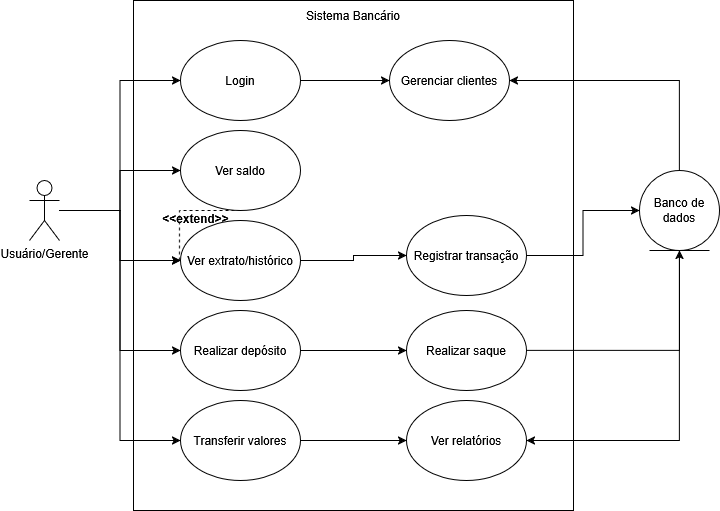

The diagram above was exported from draw.io. Its source (the exported page's mxGraphModel, read from the mxfile embedded in the PNG):
<mxGraphModel dx="872" dy="487" grid="1" gridSize="10" guides="1" tooltips="1" connect="1" arrows="1" fold="1" page="1" pageScale="1" pageWidth="827" pageHeight="1169" math="0" shadow="0">
  <root>
    <mxCell id="0" />
    <mxCell id="1" parent="0" />
    <mxCell id="xu8q0jzaAww7cm59bWeo-1" parent="1" style="shape=umlActor;verticalLabelPosition=bottom;verticalAlign=top;html=1;" value="Usuário/Gerente" vertex="1">
      <mxGeometry height="60" width="30" x="90" y="220" as="geometry" />
    </mxCell>
    <mxCell id="xu8q0jzaAww7cm59bWeo-2" parent="1" style="rounded=0;whiteSpace=wrap;html=1;" value="" vertex="1">
      <mxGeometry height="510" width="440" x="194" y="40" as="geometry" />
    </mxCell>
    <mxCell id="xu8q0jzaAww7cm59bWeo-3" parent="1" style="text;html=1;whiteSpace=wrap;strokeColor=none;fillColor=none;align=center;verticalAlign=middle;rounded=0;" value="&lt;div&gt;Sistema Bancário&lt;/div&gt;" vertex="1">
      <mxGeometry height="30" width="106" x="361" y="40" as="geometry" />
    </mxCell>
    <mxCell id="xu8q0jzaAww7cm59bWeo-17" edge="1" parent="1" source="xu8q0jzaAww7cm59bWeo-4" style="edgeStyle=orthogonalEdgeStyle;rounded=0;orthogonalLoop=1;jettySize=auto;html=1;" target="xu8q0jzaAww7cm59bWeo-16">
      <mxGeometry relative="1" as="geometry" />
    </mxCell>
    <mxCell id="xu8q0jzaAww7cm59bWeo-4" parent="1" style="ellipse;whiteSpace=wrap;html=1;" value="Login" vertex="1">
      <mxGeometry height="80" width="120" x="241" y="80" as="geometry" />
    </mxCell>
    <mxCell id="xu8q0jzaAww7cm59bWeo-14" edge="1" parent="1" source="xu8q0jzaAww7cm59bWeo-5" style="edgeStyle=orthogonalEdgeStyle;rounded=0;orthogonalLoop=1;jettySize=auto;html=1;dashed=1;" target="xu8q0jzaAww7cm59bWeo-6">
      <mxGeometry relative="1" as="geometry">
        <Array as="points">
          <mxPoint x="240" y="250" />
          <mxPoint x="240" y="300" />
        </Array>
      </mxGeometry>
    </mxCell>
    <mxCell id="xu8q0jzaAww7cm59bWeo-5" parent="1" style="ellipse;whiteSpace=wrap;html=1;" value="Ver saldo" vertex="1">
      <mxGeometry height="80" width="120" x="241" y="170" as="geometry" />
    </mxCell>
    <mxCell id="xu8q0jzaAww7cm59bWeo-20" edge="1" parent="1" source="xu8q0jzaAww7cm59bWeo-6" style="edgeStyle=orthogonalEdgeStyle;rounded=0;orthogonalLoop=1;jettySize=auto;html=1;" target="xu8q0jzaAww7cm59bWeo-19">
      <mxGeometry relative="1" as="geometry" />
    </mxCell>
    <mxCell id="xu8q0jzaAww7cm59bWeo-6" parent="1" style="ellipse;whiteSpace=wrap;html=1;" value="Ver extrato/histórico" vertex="1">
      <mxGeometry height="80" width="120" x="241" y="260" as="geometry" />
    </mxCell>
    <mxCell id="xu8q0jzaAww7cm59bWeo-22" edge="1" parent="1" source="xu8q0jzaAww7cm59bWeo-7" style="edgeStyle=orthogonalEdgeStyle;rounded=0;orthogonalLoop=1;jettySize=auto;html=1;" target="xu8q0jzaAww7cm59bWeo-21">
      <mxGeometry relative="1" as="geometry" />
    </mxCell>
    <mxCell id="xu8q0jzaAww7cm59bWeo-7" parent="1" style="ellipse;whiteSpace=wrap;html=1;" value="Realizar depósito" vertex="1">
      <mxGeometry height="80" width="120" x="241" y="350" as="geometry" />
    </mxCell>
    <mxCell id="xu8q0jzaAww7cm59bWeo-25" edge="1" parent="1" source="xu8q0jzaAww7cm59bWeo-8" style="edgeStyle=orthogonalEdgeStyle;rounded=0;orthogonalLoop=1;jettySize=auto;html=1;" target="xu8q0jzaAww7cm59bWeo-23">
      <mxGeometry relative="1" as="geometry" />
    </mxCell>
    <mxCell id="xu8q0jzaAww7cm59bWeo-8" parent="1" style="ellipse;whiteSpace=wrap;html=1;" value="Transferir valores" vertex="1">
      <mxGeometry height="80" width="120" x="241" y="440" as="geometry" />
    </mxCell>
    <mxCell id="xu8q0jzaAww7cm59bWeo-9" edge="1" parent="1" source="xu8q0jzaAww7cm59bWeo-1" style="edgeStyle=orthogonalEdgeStyle;rounded=0;orthogonalLoop=1;jettySize=auto;html=1;entryX=0;entryY=0.5;entryDx=0;entryDy=0;" target="xu8q0jzaAww7cm59bWeo-4">
      <mxGeometry relative="1" as="geometry" />
    </mxCell>
    <mxCell id="xu8q0jzaAww7cm59bWeo-10" edge="1" parent="1" source="xu8q0jzaAww7cm59bWeo-1" style="edgeStyle=orthogonalEdgeStyle;rounded=0;orthogonalLoop=1;jettySize=auto;html=1;" target="xu8q0jzaAww7cm59bWeo-5">
      <mxGeometry relative="1" as="geometry" />
    </mxCell>
    <mxCell id="xu8q0jzaAww7cm59bWeo-11" edge="1" parent="1" source="xu8q0jzaAww7cm59bWeo-1" style="edgeStyle=orthogonalEdgeStyle;rounded=0;orthogonalLoop=1;jettySize=auto;html=1;" target="xu8q0jzaAww7cm59bWeo-6">
      <mxGeometry relative="1" as="geometry" />
    </mxCell>
    <mxCell id="xu8q0jzaAww7cm59bWeo-12" edge="1" parent="1" source="xu8q0jzaAww7cm59bWeo-1" style="edgeStyle=orthogonalEdgeStyle;rounded=0;orthogonalLoop=1;jettySize=auto;html=1;entryX=0;entryY=0.5;entryDx=0;entryDy=0;" target="xu8q0jzaAww7cm59bWeo-7">
      <mxGeometry relative="1" as="geometry" />
    </mxCell>
    <mxCell id="xu8q0jzaAww7cm59bWeo-13" edge="1" parent="1" source="xu8q0jzaAww7cm59bWeo-1" style="edgeStyle=orthogonalEdgeStyle;rounded=0;orthogonalLoop=1;jettySize=auto;html=1;entryX=0;entryY=0.5;entryDx=0;entryDy=0;" target="xu8q0jzaAww7cm59bWeo-8">
      <mxGeometry relative="1" as="geometry" />
    </mxCell>
    <mxCell id="xu8q0jzaAww7cm59bWeo-15" parent="1" style="text;align=center;fontStyle=1;verticalAlign=middle;spacingLeft=3;spacingRight=3;strokeColor=none;rotatable=0;points=[[0,0.5],[1,0.5]];portConstraint=eastwest;html=1;" value="&amp;lt;&amp;lt;extend&amp;gt;&amp;gt;" vertex="1">
      <mxGeometry height="16" width="29" x="241" y="250" as="geometry" />
    </mxCell>
    <mxCell id="xu8q0jzaAww7cm59bWeo-16" parent="1" style="ellipse;whiteSpace=wrap;html=1;" value="Gerenciar clientes" vertex="1">
      <mxGeometry height="80" width="120" x="450" y="80" as="geometry" />
    </mxCell>
    <mxCell id="xu8q0jzaAww7cm59bWeo-28" edge="1" parent="1" source="xu8q0jzaAww7cm59bWeo-19" style="edgeStyle=orthogonalEdgeStyle;rounded=0;orthogonalLoop=1;jettySize=auto;html=1;" target="xu8q0jzaAww7cm59bWeo-26">
      <mxGeometry relative="1" as="geometry" />
    </mxCell>
    <mxCell id="xu8q0jzaAww7cm59bWeo-19" parent="1" style="ellipse;whiteSpace=wrap;html=1;" value="Registrar transação" vertex="1">
      <mxGeometry height="80" width="120" x="467" y="255" as="geometry" />
    </mxCell>
    <mxCell id="xu8q0jzaAww7cm59bWeo-30" edge="1" parent="1" source="xu8q0jzaAww7cm59bWeo-21" style="edgeStyle=orthogonalEdgeStyle;rounded=0;orthogonalLoop=1;jettySize=auto;html=1;" target="xu8q0jzaAww7cm59bWeo-26">
      <mxGeometry relative="1" as="geometry" />
    </mxCell>
    <mxCell id="xu8q0jzaAww7cm59bWeo-21" parent="1" style="ellipse;whiteSpace=wrap;html=1;" value="Realizar saque" vertex="1">
      <mxGeometry height="80" width="120" x="467" y="350" as="geometry" />
    </mxCell>
    <mxCell id="xu8q0jzaAww7cm59bWeo-23" parent="1" style="ellipse;whiteSpace=wrap;html=1;" value="Ver relatórios" vertex="1">
      <mxGeometry height="80" width="120" x="467" y="440" as="geometry" />
    </mxCell>
    <mxCell id="xu8q0jzaAww7cm59bWeo-29" edge="1" parent="1" source="xu8q0jzaAww7cm59bWeo-26" style="edgeStyle=orthogonalEdgeStyle;rounded=0;orthogonalLoop=1;jettySize=auto;html=1;" target="xu8q0jzaAww7cm59bWeo-16">
      <mxGeometry relative="1" as="geometry">
        <Array as="points">
          <mxPoint x="740" y="120" />
        </Array>
      </mxGeometry>
    </mxCell>
    <mxCell id="xu8q0jzaAww7cm59bWeo-31" edge="1" parent="1" source="xu8q0jzaAww7cm59bWeo-26" style="edgeStyle=orthogonalEdgeStyle;rounded=0;orthogonalLoop=1;jettySize=auto;html=1;" target="xu8q0jzaAww7cm59bWeo-23">
      <mxGeometry relative="1" as="geometry">
        <Array as="points">
          <mxPoint x="740" y="480" />
        </Array>
      </mxGeometry>
    </mxCell>
    <mxCell id="xu8q0jzaAww7cm59bWeo-26" parent="1" style="ellipse;shape=umlEntity;whiteSpace=wrap;html=1;" value="Banco de dados" vertex="1">
      <mxGeometry height="80" width="80" x="700" y="210" as="geometry" />
    </mxCell>
  </root>
</mxGraphModel>